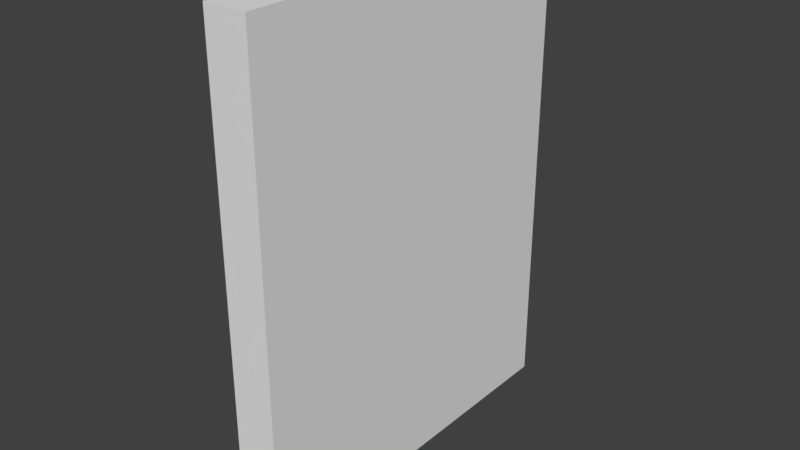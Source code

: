# Source: paddlecube.blend  (saved by Blender 2.79.0; exported with 4.5.12 LTS)
import bpy
from mathutils import Matrix  # noqa: F401  (used for matrix-valued properties, if any)

bpy.ops.wm.read_factory_settings(use_empty=True)
scene = bpy.context.scene
scene.name = 'Scene'

# ---- collections
col_collection_1 = bpy.data.collections.new('Collection 1'); scene.collection.children.link(col_collection_1)

# ---- materials (node trees are filled in below, after node groups)
mat_material = bpy.data.materials.new('Material')
mat_material.alpha_threshold = 0.0
mat_material.use_transparent_shadow = False
mat_material.preview_render_type = 'FLAT'
mat_material.roughness = 0.5
mat_material.line_color = (0.0, 0.0, 0.0, 1.0)

# ---- material node trees

# ---- world
world_world = bpy.data.worlds.new('World'); scene.world = world_world
world_world.color = (0.05088, 0.05088, 0.05088)
world_world.use_sun_shadow = False
world_world.sun_shadow_jitter_overblur = 0.0
world_world.cycles.sampling_method = 'MANUAL'

# ---- meshes
me_cube = bpy.data.meshes.new('Cube')
me_cube.from_pydata([(1.0, 1.0, -1.0), (1.0, -1.0, -1.0), (-1.0, -1.0, -1.0), (-1.0, 1.0, -1.0), (1.0, 1.0, 1.0), (1.0, -1.0, 1.0), (-1.0, -1.0, 1.0), (-1.0, 1.0, 1.0)], [], [(0, 1, 2, 3), (4, 7, 6, 5), (0, 4, 5, 1), (1, 5, 6, 2), (2, 6, 7, 3), (4, 0, 3, 7)])
me_cube.materials.append(mat_material)
me_cube.use_remesh_preserve_volume = False
me_cube.use_remesh_preserve_attributes = False
me_cube.use_mirror_vertex_groups = False
me_cube.update()

# ---- objects
ob_cube = bpy.data.objects.new('Cube', me_cube)

# ---- transforms, parenting, visibility, modifiers, constraints
ob_cube.location = (0.0, 0.0, 0.0)
ob_cube.scale = (0.04, 0.35, 0.45)
ob_cube.lock_rotations_4d = False
ob_cube.empty_display_type = 'ARROWS'
ob_cube.lineart.crease_threshold = 0.0

# ---- collection membership
col_collection_1.objects.link(ob_cube)

# ---- scene / render settings (as saved in the file)
scene.frame_start = 1; scene.frame_end = 250; scene.frame_set(1)
scene.render.engine = 'BLENDER_EEVEE_NEXT'
scene.render.resolution_percentage = 50
scene.render.dither_intensity = 0.0
scene.cycles.use_denoising = False
scene.cycles.samples = 128
scene.cycles.sampling_pattern = 'TABULATED_SOBOL'
scene.cycles.use_adaptive_sampling = False
scene.cycles.use_light_tree = False
scene.cycles.blur_glossy = 0.0
scene.cycles.sample_clamp_indirect = 0.0
scene.view_settings.view_transform = 'Standard'
bpy.context.view_layer.update()

# ---- added for rendering (the .blend has no active camera and no usable light): camera, sun
cam_auto = bpy.data.cameras.new('AutoCamera')
cam_auto.lens = 50.0
cam_auto.sensor_width = 36.0
cam_auto.clip_end = 1000.0
ob_auto_camera = bpy.data.objects.new('AutoCamera', cam_auto)
scene.collection.objects.link(ob_auto_camera)
ob_auto_camera.location = (1.05751, -1.26901, 0.84601)
ob_auto_camera.rotation_euler = (1.09748, -7.21219e-08, 0.694738)
scene.camera = ob_auto_camera
light_auto_sun = bpy.data.lights.new('AutoSun', 'SUN')
light_auto_sun.energy = 3.0
light_auto_sun.angle = 0.0523599
ob_auto_sun = bpy.data.objects.new('AutoSun', light_auto_sun)
scene.collection.objects.link(ob_auto_sun)
ob_auto_sun.rotation_euler = (0.872665, 0.174533, 0.523599)
bpy.context.view_layer.update()

